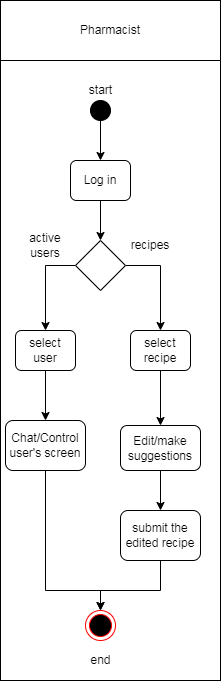

The diagram above was exported from draw.io. Its source (the exported page's mxGraphModel, read from the mxfile embedded in the PNG):
<mxGraphModel dx="2170" dy="1205" grid="1" gridSize="10" guides="1" tooltips="1" connect="1" arrows="1" fold="1" page="1" pageScale="1" pageWidth="850" pageHeight="1100" math="0" shadow="0">
  <root>
    <mxCell id="0" />
    <mxCell id="1" parent="0" />
    <mxCell id="_9Bq1kUkflwrzOSKoOQ_-115" value="Pharmacist" style="rounded=0;whiteSpace=wrap;html=1;" vertex="1" parent="1">
      <mxGeometry x="160" y="70" width="220" height="60" as="geometry" />
    </mxCell>
    <mxCell id="_9Bq1kUkflwrzOSKoOQ_-116" style="edgeStyle=orthogonalEdgeStyle;rounded=0;orthogonalLoop=1;jettySize=auto;html=1;exitX=0.5;exitY=1;exitDx=0;exitDy=0;entryX=0.5;entryY=0;entryDx=0;entryDy=0;" edge="1" parent="1" source="_9Bq1kUkflwrzOSKoOQ_-117" target="_9Bq1kUkflwrzOSKoOQ_-120">
      <mxGeometry relative="1" as="geometry" />
    </mxCell>
    <mxCell id="_9Bq1kUkflwrzOSKoOQ_-117" value="" style="ellipse;whiteSpace=wrap;html=1;aspect=fixed;fillColor=#000000;" vertex="1" parent="1">
      <mxGeometry x="250" y="170" width="20" height="20" as="geometry" />
    </mxCell>
    <mxCell id="_9Bq1kUkflwrzOSKoOQ_-118" value="start" style="text;html=1;align=center;verticalAlign=middle;resizable=0;points=[];autosize=1;strokeColor=none;fillColor=none;" vertex="1" parent="1">
      <mxGeometry x="240" y="150" width="40" height="20" as="geometry" />
    </mxCell>
    <mxCell id="_9Bq1kUkflwrzOSKoOQ_-119" style="edgeStyle=orthogonalEdgeStyle;rounded=0;orthogonalLoop=1;jettySize=auto;html=1;exitX=0.5;exitY=1;exitDx=0;exitDy=0;entryX=0.5;entryY=0;entryDx=0;entryDy=0;" edge="1" parent="1" source="_9Bq1kUkflwrzOSKoOQ_-120" target="_9Bq1kUkflwrzOSKoOQ_-125">
      <mxGeometry relative="1" as="geometry" />
    </mxCell>
    <mxCell id="_9Bq1kUkflwrzOSKoOQ_-120" value="Log in" style="rounded=1;whiteSpace=wrap;html=1;fillColor=#FFFFFF;" vertex="1" parent="1">
      <mxGeometry x="230" y="230" width="60" height="40" as="geometry" />
    </mxCell>
    <mxCell id="_9Bq1kUkflwrzOSKoOQ_-121" style="edgeStyle=orthogonalEdgeStyle;rounded=0;orthogonalLoop=1;jettySize=auto;html=1;exitX=0.5;exitY=1;exitDx=0;exitDy=0;entryX=0.5;entryY=0;entryDx=0;entryDy=0;" edge="1" parent="1" source="_9Bq1kUkflwrzOSKoOQ_-122" target="_9Bq1kUkflwrzOSKoOQ_-129">
      <mxGeometry relative="1" as="geometry" />
    </mxCell>
    <mxCell id="_9Bq1kUkflwrzOSKoOQ_-122" value="select user" style="rounded=1;whiteSpace=wrap;html=1;fillColor=#FFFFFF;" vertex="1" parent="1">
      <mxGeometry x="175" y="400" width="60" height="40" as="geometry" />
    </mxCell>
    <mxCell id="_9Bq1kUkflwrzOSKoOQ_-123" style="edgeStyle=orthogonalEdgeStyle;rounded=0;orthogonalLoop=1;jettySize=auto;html=1;exitX=0;exitY=0.5;exitDx=0;exitDy=0;entryX=0.5;entryY=0;entryDx=0;entryDy=0;" edge="1" parent="1" source="_9Bq1kUkflwrzOSKoOQ_-125" target="_9Bq1kUkflwrzOSKoOQ_-122">
      <mxGeometry relative="1" as="geometry" />
    </mxCell>
    <mxCell id="_9Bq1kUkflwrzOSKoOQ_-124" style="edgeStyle=orthogonalEdgeStyle;rounded=0;orthogonalLoop=1;jettySize=auto;html=1;exitX=1;exitY=0.5;exitDx=0;exitDy=0;" edge="1" parent="1" source="_9Bq1kUkflwrzOSKoOQ_-125" target="_9Bq1kUkflwrzOSKoOQ_-131">
      <mxGeometry relative="1" as="geometry" />
    </mxCell>
    <mxCell id="_9Bq1kUkflwrzOSKoOQ_-125" value="" style="rhombus;whiteSpace=wrap;html=1;fillColor=#FFFFFF;" vertex="1" parent="1">
      <mxGeometry x="235" y="310" width="50" height="50" as="geometry" />
    </mxCell>
    <mxCell id="_9Bq1kUkflwrzOSKoOQ_-126" value="active users" style="text;html=1;strokeColor=none;fillColor=none;align=center;verticalAlign=middle;whiteSpace=wrap;rounded=0;" vertex="1" parent="1">
      <mxGeometry x="175" y="300" width="60" height="30" as="geometry" />
    </mxCell>
    <mxCell id="_9Bq1kUkflwrzOSKoOQ_-127" value="recipes" style="text;html=1;strokeColor=none;fillColor=none;align=center;verticalAlign=middle;whiteSpace=wrap;rounded=0;" vertex="1" parent="1">
      <mxGeometry x="280" y="300" width="60" height="30" as="geometry" />
    </mxCell>
    <mxCell id="_9Bq1kUkflwrzOSKoOQ_-128" style="edgeStyle=orthogonalEdgeStyle;rounded=0;orthogonalLoop=1;jettySize=auto;html=1;exitX=0.5;exitY=1;exitDx=0;exitDy=0;" edge="1" parent="1" source="_9Bq1kUkflwrzOSKoOQ_-129" target="_9Bq1kUkflwrzOSKoOQ_-136">
      <mxGeometry relative="1" as="geometry">
        <Array as="points">
          <mxPoint x="205" y="660" />
          <mxPoint x="260" y="660" />
        </Array>
      </mxGeometry>
    </mxCell>
    <mxCell id="_9Bq1kUkflwrzOSKoOQ_-129" value="Chat/Control user's screen" style="rounded=1;whiteSpace=wrap;html=1;fillColor=#FFFFFF;" vertex="1" parent="1">
      <mxGeometry x="165" y="490" width="80" height="50" as="geometry" />
    </mxCell>
    <mxCell id="_9Bq1kUkflwrzOSKoOQ_-130" style="edgeStyle=orthogonalEdgeStyle;rounded=0;orthogonalLoop=1;jettySize=auto;html=1;exitX=0.5;exitY=1;exitDx=0;exitDy=0;entryX=0.5;entryY=0;entryDx=0;entryDy=0;" edge="1" parent="1" source="_9Bq1kUkflwrzOSKoOQ_-131" target="_9Bq1kUkflwrzOSKoOQ_-133">
      <mxGeometry relative="1" as="geometry" />
    </mxCell>
    <mxCell id="_9Bq1kUkflwrzOSKoOQ_-131" value="select recipe" style="rounded=1;whiteSpace=wrap;html=1;fillColor=#FFFFFF;" vertex="1" parent="1">
      <mxGeometry x="290" y="400" width="60" height="40" as="geometry" />
    </mxCell>
    <mxCell id="_9Bq1kUkflwrzOSKoOQ_-132" style="edgeStyle=orthogonalEdgeStyle;rounded=0;orthogonalLoop=1;jettySize=auto;html=1;exitX=0.5;exitY=1;exitDx=0;exitDy=0;entryX=0.5;entryY=0;entryDx=0;entryDy=0;" edge="1" parent="1" source="_9Bq1kUkflwrzOSKoOQ_-133" target="_9Bq1kUkflwrzOSKoOQ_-135">
      <mxGeometry relative="1" as="geometry" />
    </mxCell>
    <mxCell id="_9Bq1kUkflwrzOSKoOQ_-133" value="Edit/make suggestions" style="rounded=1;whiteSpace=wrap;html=1;fillColor=#FFFFFF;" vertex="1" parent="1">
      <mxGeometry x="280" y="495" width="80" height="45" as="geometry" />
    </mxCell>
    <mxCell id="_9Bq1kUkflwrzOSKoOQ_-134" style="edgeStyle=orthogonalEdgeStyle;rounded=0;orthogonalLoop=1;jettySize=auto;html=1;exitX=0.5;exitY=1;exitDx=0;exitDy=0;" edge="1" parent="1" source="_9Bq1kUkflwrzOSKoOQ_-135">
      <mxGeometry relative="1" as="geometry">
        <mxPoint x="260" y="680" as="targetPoint" />
        <Array as="points">
          <mxPoint x="320" y="660" />
          <mxPoint x="260" y="660" />
        </Array>
      </mxGeometry>
    </mxCell>
    <mxCell id="_9Bq1kUkflwrzOSKoOQ_-135" value="submit the edited recipe" style="rounded=1;whiteSpace=wrap;html=1;fillColor=#FFFFFF;" vertex="1" parent="1">
      <mxGeometry x="280" y="580" width="80" height="50" as="geometry" />
    </mxCell>
    <mxCell id="_9Bq1kUkflwrzOSKoOQ_-136" value="" style="ellipse;html=1;shape=endState;fillColor=#000000;strokeColor=#ff0000;" vertex="1" parent="1">
      <mxGeometry x="245" y="680" width="30" height="30" as="geometry" />
    </mxCell>
    <mxCell id="_9Bq1kUkflwrzOSKoOQ_-137" value="end" style="text;html=1;align=center;verticalAlign=middle;resizable=0;points=[];autosize=1;strokeColor=none;fillColor=none;" vertex="1" parent="1">
      <mxGeometry x="240" y="720" width="40" height="20" as="geometry" />
    </mxCell>
    <mxCell id="_9Bq1kUkflwrzOSKoOQ_-138" value="" style="rounded=0;whiteSpace=wrap;html=1;fillColor=none;" vertex="1" parent="1">
      <mxGeometry x="160" y="130" width="220" height="620" as="geometry" />
    </mxCell>
  </root>
</mxGraphModel>